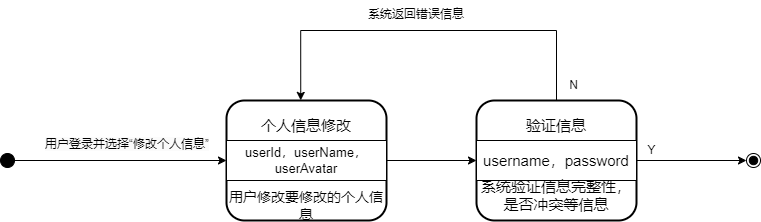

The diagram above was exported from draw.io. Its source (the exported page's mxGraphModel, read from the mxfile embedded in the PNG):
<mxGraphModel dx="1036" dy="-555" grid="1" gridSize="10" guides="1" tooltips="1" connect="1" arrows="1" fold="1" page="1" pageScale="1" pageWidth="827" pageHeight="1169" math="0" shadow="0">
  <root>
    <mxCell id="0" />
    <mxCell id="1" parent="0" />
    <mxCell id="zrSRWFJ2t_3xdXGD8LUA-8" style="edgeStyle=orthogonalEdgeStyle;rounded=0;orthogonalLoop=1;jettySize=auto;html=1;entryX=0;entryY=0.5;entryDx=0;entryDy=0;" parent="1" source="zrSRWFJ2t_3xdXGD8LUA-1" target="zrSRWFJ2t_3xdXGD8LUA-6" edge="1">
      <mxGeometry relative="1" as="geometry" />
    </mxCell>
    <mxCell id="zrSRWFJ2t_3xdXGD8LUA-1" value="" style="ellipse;fillColor=strokeColor;" parent="1" vertex="1">
      <mxGeometry x="34" y="1973" width="14" height="14" as="geometry" />
    </mxCell>
    <mxCell id="zrSRWFJ2t_3xdXGD8LUA-2" value="" style="group;strokeWidth=11;" parent="1" vertex="1" connectable="0">
      <mxGeometry x="260" y="1920" width="160" height="120" as="geometry" />
    </mxCell>
    <mxCell id="zrSRWFJ2t_3xdXGD8LUA-3" value="" style="rounded=1;whiteSpace=wrap;html=1;strokeWidth=2;" parent="zrSRWFJ2t_3xdXGD8LUA-2" vertex="1">
      <mxGeometry width="160" height="120" as="geometry" />
    </mxCell>
    <mxCell id="zrSRWFJ2t_3xdXGD8LUA-4" value="" style="verticalLabelPosition=bottom;verticalAlign=top;html=1;shape=mxgraph.basic.rect;fillColor2=none;strokeWidth=1;size=20;indent=5;" parent="zrSRWFJ2t_3xdXGD8LUA-2" vertex="1">
      <mxGeometry y="40" width="160" height="40" as="geometry" />
    </mxCell>
    <mxCell id="zrSRWFJ2t_3xdXGD8LUA-5" value="&lt;span style=&quot;font-size: 15px;&quot;&gt;个人信息修改&lt;/span&gt;" style="text;html=1;align=center;verticalAlign=middle;whiteSpace=wrap;rounded=0;" parent="zrSRWFJ2t_3xdXGD8LUA-2" vertex="1">
      <mxGeometry y="10" width="160" height="30" as="geometry" />
    </mxCell>
    <mxCell id="zrSRWFJ2t_3xdXGD8LUA-6" value="&lt;span style=&quot;font-size: 13px;&quot;&gt;userId，userName，userAvatar&lt;/span&gt;" style="text;html=1;align=center;verticalAlign=middle;whiteSpace=wrap;rounded=0;" parent="zrSRWFJ2t_3xdXGD8LUA-2" vertex="1">
      <mxGeometry y="45" width="160" height="30" as="geometry" />
    </mxCell>
    <mxCell id="zrSRWFJ2t_3xdXGD8LUA-7" value="&lt;span style=&quot;font-size: 14px;&quot;&gt;用户修改要修改的个人信息&lt;/span&gt;" style="text;html=1;align=center;verticalAlign=middle;whiteSpace=wrap;rounded=0;" parent="zrSRWFJ2t_3xdXGD8LUA-2" vertex="1">
      <mxGeometry y="90" width="160" height="30" as="geometry" />
    </mxCell>
    <mxCell id="zrSRWFJ2t_3xdXGD8LUA-9" value="&lt;span style=&quot;color: rgb(0, 0, 0); font-family: Helvetica; font-size: 12px; font-style: normal; font-variant-ligatures: normal; font-variant-caps: normal; font-weight: 400; letter-spacing: normal; orphans: 2; text-align: center; text-indent: 0px; text-transform: none; widows: 2; word-spacing: 0px; -webkit-text-stroke-width: 0px; white-space: normal; background-color: rgb(251, 251, 251); text-decoration-thickness: initial; text-decoration-style: initial; text-decoration-color: initial; display: inline !important; float: none;&quot;&gt;用户登录并选择“修改个人信息”&lt;/span&gt;" style="text;whiteSpace=wrap;html=1;" parent="1" vertex="1">
      <mxGeometry x="77" y="1950" width="200" height="40" as="geometry" />
    </mxCell>
    <mxCell id="N9aLvhBBO6H31W7zy6aD-1" value="Y" style="text;html=1;align=center;verticalAlign=middle;resizable=0;points=[];autosize=1;strokeColor=none;fillColor=none;" parent="1" vertex="1">
      <mxGeometry x="670" y="1955" width="30" height="30" as="geometry" />
    </mxCell>
    <mxCell id="N9aLvhBBO6H31W7zy6aD-2" value="" style="group;strokeWidth=11;" parent="1" vertex="1" connectable="0">
      <mxGeometry x="510" y="1920" width="160" height="120" as="geometry" />
    </mxCell>
    <mxCell id="N9aLvhBBO6H31W7zy6aD-3" value="" style="rounded=1;whiteSpace=wrap;html=1;strokeWidth=2;" parent="N9aLvhBBO6H31W7zy6aD-2" vertex="1">
      <mxGeometry width="160" height="120" as="geometry" />
    </mxCell>
    <mxCell id="N9aLvhBBO6H31W7zy6aD-4" value="" style="verticalLabelPosition=bottom;verticalAlign=top;html=1;shape=mxgraph.basic.rect;fillColor2=none;strokeWidth=1;size=20;indent=5;" parent="N9aLvhBBO6H31W7zy6aD-2" vertex="1">
      <mxGeometry y="40" width="160" height="40" as="geometry" />
    </mxCell>
    <mxCell id="N9aLvhBBO6H31W7zy6aD-5" value="&lt;div style=&quot;text-align: start;&quot;&gt;&lt;span style=&quot;background-color: initial; font-size: 15px;&quot;&gt;验证信息&lt;/span&gt;&lt;/div&gt;" style="text;html=1;align=center;verticalAlign=middle;whiteSpace=wrap;rounded=0;" parent="N9aLvhBBO6H31W7zy6aD-2" vertex="1">
      <mxGeometry y="10" width="160" height="30" as="geometry" />
    </mxCell>
    <mxCell id="N9aLvhBBO6H31W7zy6aD-6" value="&lt;span style=&quot;font-size: 15px;&quot;&gt;username，password&lt;/span&gt;" style="text;html=1;align=center;verticalAlign=middle;whiteSpace=wrap;rounded=0;" parent="N9aLvhBBO6H31W7zy6aD-2" vertex="1">
      <mxGeometry y="45" width="160" height="30" as="geometry" />
    </mxCell>
    <mxCell id="N9aLvhBBO6H31W7zy6aD-7" value="&lt;span style=&quot;font-size: 15px;&quot;&gt;系统验证信息完整性，是否冲突等信息&lt;/span&gt;" style="text;html=1;align=center;verticalAlign=middle;whiteSpace=wrap;rounded=0;" parent="N9aLvhBBO6H31W7zy6aD-2" vertex="1">
      <mxGeometry y="80" width="160" height="30" as="geometry" />
    </mxCell>
    <mxCell id="N9aLvhBBO6H31W7zy6aD-8" style="edgeStyle=orthogonalEdgeStyle;rounded=0;orthogonalLoop=1;jettySize=auto;html=1;entryX=0;entryY=0.5;entryDx=0;entryDy=0;" parent="1" source="zrSRWFJ2t_3xdXGD8LUA-6" target="N9aLvhBBO6H31W7zy6aD-6" edge="1">
      <mxGeometry relative="1" as="geometry" />
    </mxCell>
    <mxCell id="N9aLvhBBO6H31W7zy6aD-9" style="edgeStyle=orthogonalEdgeStyle;rounded=0;orthogonalLoop=1;jettySize=auto;html=1;entryX=0.464;entryY=-0.001;entryDx=0;entryDy=0;entryPerimeter=0;" parent="1" source="N9aLvhBBO6H31W7zy6aD-3" target="zrSRWFJ2t_3xdXGD8LUA-3" edge="1">
      <mxGeometry relative="1" as="geometry">
        <Array as="points">
          <mxPoint x="590" y="1850" />
          <mxPoint x="334" y="1850" />
        </Array>
      </mxGeometry>
    </mxCell>
    <mxCell id="N9aLvhBBO6H31W7zy6aD-10" value="&lt;div style=&quot;text-align: center;&quot;&gt;&lt;span style=&quot;background-color: initial;&quot;&gt;系统返回错误信息&lt;/span&gt;&lt;/div&gt;" style="text;whiteSpace=wrap;html=1;" parent="1" vertex="1">
      <mxGeometry x="400" y="1820" width="150" height="40" as="geometry" />
    </mxCell>
    <mxCell id="N9aLvhBBO6H31W7zy6aD-11" value="N" style="text;html=1;align=center;verticalAlign=middle;resizable=0;points=[];autosize=1;strokeColor=none;fillColor=none;" parent="1" vertex="1">
      <mxGeometry x="592" y="1890" width="30" height="30" as="geometry" />
    </mxCell>
    <mxCell id="N9aLvhBBO6H31W7zy6aD-12" value="" style="ellipse;shape=endState;fillColor=strokeColor;" parent="1" vertex="1">
      <mxGeometry x="780" y="1973" width="14" height="14" as="geometry" />
    </mxCell>
    <mxCell id="N9aLvhBBO6H31W7zy6aD-13" style="edgeStyle=orthogonalEdgeStyle;rounded=0;orthogonalLoop=1;jettySize=auto;html=1;entryX=0;entryY=0.5;entryDx=0;entryDy=0;" parent="1" source="N9aLvhBBO6H31W7zy6aD-6" target="N9aLvhBBO6H31W7zy6aD-12" edge="1">
      <mxGeometry relative="1" as="geometry" />
    </mxCell>
  </root>
</mxGraphModel>